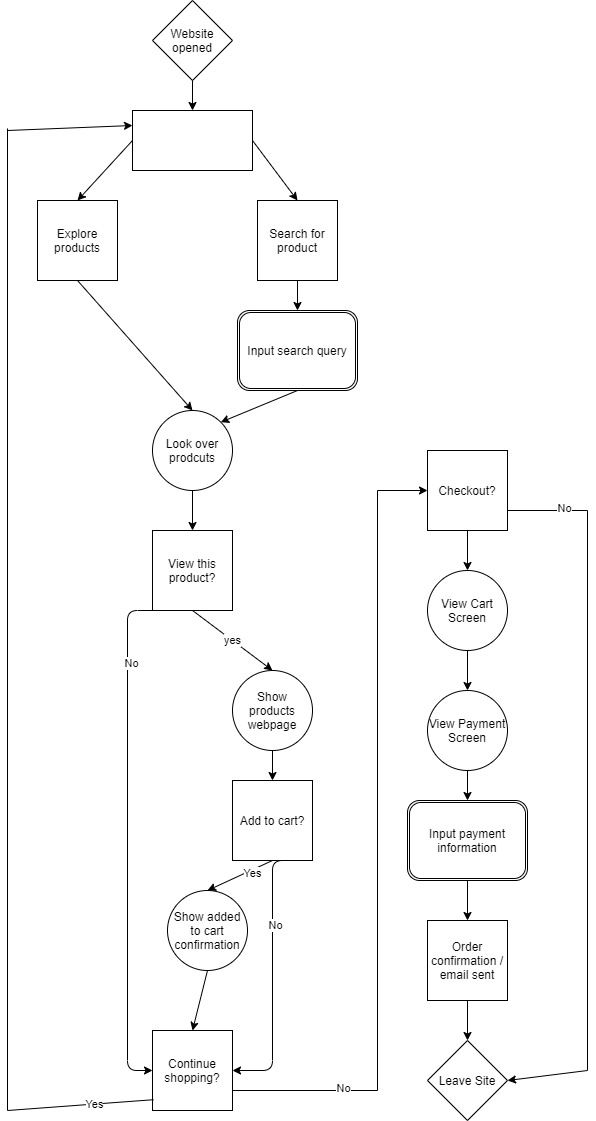

The diagram above was exported from draw.io. Its source (the exported page's mxGraphModel, read from the mxfile embedded in the PNG):
<mxGraphModel dx="820" dy="1598" grid="1" gridSize="10" guides="1" tooltips="1" connect="1" arrows="1" fold="1" page="1" pageScale="1" pageWidth="850" pageHeight="1100" math="0" shadow="0">
  <root>
    <mxCell id="0" />
    <mxCell id="1" parent="0" />
    <mxCell id="2" value="Website opened" style="rhombus;whiteSpace=wrap;html=1;" vertex="1" parent="1">
      <mxGeometry x="385" y="-90" width="80" height="80" as="geometry" />
    </mxCell>
    <mxCell id="3" value="Explore products" style="whiteSpace=wrap;html=1;aspect=fixed;" vertex="1" parent="1">
      <mxGeometry x="270" y="110" width="80" height="80" as="geometry" />
    </mxCell>
    <mxCell id="4" value="Search for product" style="whiteSpace=wrap;html=1;aspect=fixed;" vertex="1" parent="1">
      <mxGeometry x="490" y="110" width="80" height="80" as="geometry" />
    </mxCell>
    <mxCell id="5" value="" style="endArrow=classic;html=1;exitX=0;exitY=0.5;exitDx=0;exitDy=0;entryX=0.5;entryY=0;entryDx=0;entryDy=0;" edge="1" parent="1" source="32" target="3">
      <mxGeometry width="50" height="50" relative="1" as="geometry">
        <mxPoint x="390" y="270" as="sourcePoint" />
        <mxPoint x="440" y="220" as="targetPoint" />
      </mxGeometry>
    </mxCell>
    <mxCell id="6" value="" style="endArrow=classic;html=1;exitX=1;exitY=0.5;exitDx=0;exitDy=0;entryX=0.5;entryY=0;entryDx=0;entryDy=0;" edge="1" parent="1" source="32" target="4">
      <mxGeometry width="50" height="50" relative="1" as="geometry">
        <mxPoint x="390" y="270" as="sourcePoint" />
        <mxPoint x="440" y="220" as="targetPoint" />
      </mxGeometry>
    </mxCell>
    <mxCell id="8" value="" style="endArrow=classic;html=1;exitX=0.5;exitY=1;exitDx=0;exitDy=0;entryX=0;entryY=0;entryDx=50;entryDy=0;entryPerimeter=0;" edge="1" parent="1" source="4">
      <mxGeometry width="50" height="50" relative="1" as="geometry">
        <mxPoint x="390" y="270" as="sourcePoint" />
        <mxPoint x="530" y="220" as="targetPoint" />
      </mxGeometry>
    </mxCell>
    <mxCell id="9" value="Input search query" style="shape=ext;double=1;rounded=1;whiteSpace=wrap;html=1;" vertex="1" parent="1">
      <mxGeometry x="470" y="220" width="120" height="80" as="geometry" />
    </mxCell>
    <mxCell id="10" value="Look over prodcuts" style="ellipse;whiteSpace=wrap;html=1;aspect=fixed;" vertex="1" parent="1">
      <mxGeometry x="385" y="320" width="80" height="80" as="geometry" />
    </mxCell>
    <mxCell id="11" value="" style="endArrow=classic;html=1;exitX=0.5;exitY=1;exitDx=0;exitDy=0;entryX=0.5;entryY=0;entryDx=0;entryDy=0;" edge="1" parent="1" source="3" target="10">
      <mxGeometry width="50" height="50" relative="1" as="geometry">
        <mxPoint x="390" y="270" as="sourcePoint" />
        <mxPoint x="440" y="220" as="targetPoint" />
      </mxGeometry>
    </mxCell>
    <mxCell id="12" value="" style="endArrow=classic;html=1;exitX=0.5;exitY=1;exitDx=0;exitDy=0;entryX=1;entryY=0;entryDx=0;entryDy=0;" edge="1" parent="1" source="9" target="10">
      <mxGeometry width="50" height="50" relative="1" as="geometry">
        <mxPoint x="490" y="340" as="sourcePoint" />
        <mxPoint x="430" y="320" as="targetPoint" />
      </mxGeometry>
    </mxCell>
    <mxCell id="13" value="View this product?" style="whiteSpace=wrap;html=1;aspect=fixed;" vertex="1" parent="1">
      <mxGeometry x="385" y="440" width="80" height="80" as="geometry" />
    </mxCell>
    <mxCell id="14" value="" style="endArrow=classic;html=1;entryX=0.5;entryY=0;entryDx=0;entryDy=0;exitX=0.5;exitY=1;exitDx=0;exitDy=0;" edge="1" parent="1" source="10" target="13">
      <mxGeometry width="50" height="50" relative="1" as="geometry">
        <mxPoint x="390" y="370" as="sourcePoint" />
        <mxPoint x="440" y="320" as="targetPoint" />
      </mxGeometry>
    </mxCell>
    <mxCell id="15" value="yes" style="endArrow=classic;html=1;exitX=0.5;exitY=1;exitDx=0;exitDy=0;entryX=0.5;entryY=0;entryDx=0;entryDy=0;" edge="1" parent="1" source="13" target="17">
      <mxGeometry width="50" height="50" relative="1" as="geometry">
        <mxPoint x="390" y="710" as="sourcePoint" />
        <mxPoint x="500" y="580" as="targetPoint" />
      </mxGeometry>
    </mxCell>
    <mxCell id="17" value="Show products webpage" style="ellipse;whiteSpace=wrap;html=1;aspect=fixed;" vertex="1" parent="1">
      <mxGeometry x="465" y="580" width="80" height="80" as="geometry" />
    </mxCell>
    <mxCell id="18" value="Add to cart?" style="whiteSpace=wrap;html=1;aspect=fixed;" vertex="1" parent="1">
      <mxGeometry x="465" y="690" width="80" height="80" as="geometry" />
    </mxCell>
    <mxCell id="19" value="" style="endArrow=classic;html=1;entryX=0.5;entryY=0;entryDx=0;entryDy=0;exitX=0.5;exitY=1;exitDx=0;exitDy=0;" edge="1" parent="1" source="17" target="18">
      <mxGeometry width="50" height="50" relative="1" as="geometry">
        <mxPoint x="390" y="630" as="sourcePoint" />
        <mxPoint x="440" y="580" as="targetPoint" />
      </mxGeometry>
    </mxCell>
    <mxCell id="20" value="" style="endArrow=classic;html=1;exitX=0.5;exitY=1;exitDx=0;exitDy=0;" edge="1" parent="1" source="18">
      <mxGeometry width="50" height="50" relative="1" as="geometry">
        <mxPoint x="390" y="810" as="sourcePoint" />
        <mxPoint x="440" y="800" as="targetPoint" />
      </mxGeometry>
    </mxCell>
    <mxCell id="21" value="Yes" style="edgeLabel;html=1;align=center;verticalAlign=middle;resizable=0;points=[];" vertex="1" connectable="0" parent="20">
      <mxGeometry x="-0.3323" y="3" relative="1" as="geometry">
        <mxPoint as="offset" />
      </mxGeometry>
    </mxCell>
    <mxCell id="22" value="Show added to cart confirmation" style="ellipse;whiteSpace=wrap;html=1;aspect=fixed;" vertex="1" parent="1">
      <mxGeometry x="400" y="800" width="80" height="80" as="geometry" />
    </mxCell>
    <mxCell id="23" value="Continue shopping?" style="whiteSpace=wrap;html=1;aspect=fixed;" vertex="1" parent="1">
      <mxGeometry x="385" y="940" width="80" height="80" as="geometry" />
    </mxCell>
    <mxCell id="25" value="" style="endArrow=classic;html=1;exitX=0.5;exitY=1;exitDx=0;exitDy=0;entryX=0.5;entryY=0;entryDx=0;entryDy=0;" edge="1" parent="1" source="22" target="23">
      <mxGeometry width="50" height="50" relative="1" as="geometry">
        <mxPoint x="390" y="850" as="sourcePoint" />
        <mxPoint x="440" y="800" as="targetPoint" />
      </mxGeometry>
    </mxCell>
    <mxCell id="26" value="" style="edgeStyle=elbowEdgeStyle;elbow=horizontal;endArrow=classic;html=1;entryX=0;entryY=0.5;entryDx=0;entryDy=0;exitX=0.375;exitY=1;exitDx=0;exitDy=0;exitPerimeter=0;" edge="1" parent="1" source="13" target="23">
      <mxGeometry width="50" height="50" relative="1" as="geometry">
        <mxPoint x="415" y="570" as="sourcePoint" />
        <mxPoint x="440" y="660" as="targetPoint" />
        <Array as="points">
          <mxPoint x="360" y="760" />
        </Array>
      </mxGeometry>
    </mxCell>
    <mxCell id="27" value="No" style="edgeLabel;html=1;align=center;verticalAlign=middle;resizable=0;points=[];" vertex="1" connectable="0" parent="26">
      <mxGeometry x="-0.6038" y="3" relative="1" as="geometry">
        <mxPoint as="offset" />
      </mxGeometry>
    </mxCell>
    <mxCell id="30" value="" style="edgeStyle=elbowEdgeStyle;elbow=horizontal;endArrow=classic;html=1;entryX=1;entryY=0.5;entryDx=0;entryDy=0;exitX=1;exitY=1;exitDx=0;exitDy=0;" edge="1" parent="1" source="18" target="23">
      <mxGeometry width="50" height="50" relative="1" as="geometry">
        <mxPoint x="560" y="810" as="sourcePoint" />
        <mxPoint x="580" y="1020" as="targetPoint" />
        <Array as="points">
          <mxPoint x="505" y="980" />
        </Array>
      </mxGeometry>
    </mxCell>
    <mxCell id="31" value="No" style="edgeLabel;html=1;align=center;verticalAlign=middle;resizable=0;points=[];" vertex="1" connectable="0" parent="30">
      <mxGeometry x="-0.2841" y="2" relative="1" as="geometry">
        <mxPoint as="offset" />
      </mxGeometry>
    </mxCell>
    <mxCell id="32" value="" style="rounded=0;whiteSpace=wrap;html=1;" vertex="1" parent="1">
      <mxGeometry x="365" y="20" width="120" height="60" as="geometry" />
    </mxCell>
    <mxCell id="33" value="" style="endArrow=classic;html=1;exitX=0.5;exitY=1;exitDx=0;exitDy=0;" edge="1" parent="1" source="2">
      <mxGeometry width="50" height="50" relative="1" as="geometry">
        <mxPoint x="390" y="230" as="sourcePoint" />
        <mxPoint x="425" y="20" as="targetPoint" />
      </mxGeometry>
    </mxCell>
    <mxCell id="34" value="" style="endArrow=none;html=1;entryX=0.013;entryY=0.865;entryDx=0;entryDy=0;entryPerimeter=0;" edge="1" parent="1" target="23">
      <mxGeometry width="50" height="50" relative="1" as="geometry">
        <mxPoint x="240" y="1020" as="sourcePoint" />
        <mxPoint x="385" y="1020" as="targetPoint" />
      </mxGeometry>
    </mxCell>
    <mxCell id="35" value="Yes" style="edgeLabel;html=1;align=center;verticalAlign=middle;resizable=0;points=[];" vertex="1" connectable="0" parent="34">
      <mxGeometry x="0.1917" relative="1" as="geometry">
        <mxPoint as="offset" />
      </mxGeometry>
    </mxCell>
    <mxCell id="36" value="" style="endArrow=none;html=1;" edge="1" parent="1">
      <mxGeometry width="50" height="50" relative="1" as="geometry">
        <mxPoint x="240" y="1020" as="sourcePoint" />
        <mxPoint x="240" y="38" as="targetPoint" />
      </mxGeometry>
    </mxCell>
    <mxCell id="37" value="" style="endArrow=classic;html=1;entryX=0;entryY=0.25;entryDx=0;entryDy=0;" edge="1" parent="1" target="32">
      <mxGeometry width="50" height="50" relative="1" as="geometry">
        <mxPoint x="240" y="40" as="sourcePoint" />
        <mxPoint x="360" y="40" as="targetPoint" />
      </mxGeometry>
    </mxCell>
    <mxCell id="39" value="" style="endArrow=none;html=1;entryX=1;entryY=0.75;entryDx=0;entryDy=0;" edge="1" parent="1" target="23">
      <mxGeometry width="50" height="50" relative="1" as="geometry">
        <mxPoint x="610" y="1000" as="sourcePoint" />
        <mxPoint x="440" y="1000" as="targetPoint" />
      </mxGeometry>
    </mxCell>
    <mxCell id="42" value="No" style="edgeLabel;html=1;align=center;verticalAlign=middle;resizable=0;points=[];" vertex="1" connectable="0" parent="39">
      <mxGeometry x="-0.5228" y="-3" relative="1" as="geometry">
        <mxPoint as="offset" />
      </mxGeometry>
    </mxCell>
    <mxCell id="40" value="" style="endArrow=none;html=1;" edge="1" parent="1">
      <mxGeometry width="50" height="50" relative="1" as="geometry">
        <mxPoint x="610" y="400" as="sourcePoint" />
        <mxPoint x="610" y="1000" as="targetPoint" />
      </mxGeometry>
    </mxCell>
    <mxCell id="41" value="" style="endArrow=classic;html=1;" edge="1" parent="1">
      <mxGeometry width="50" height="50" relative="1" as="geometry">
        <mxPoint x="610" y="400" as="sourcePoint" />
        <mxPoint x="660" y="400" as="targetPoint" />
      </mxGeometry>
    </mxCell>
    <mxCell id="43" value="Checkout?" style="whiteSpace=wrap;html=1;aspect=fixed;" vertex="1" parent="1">
      <mxGeometry x="660" y="360" width="80" height="80" as="geometry" />
    </mxCell>
    <mxCell id="44" value="" style="endArrow=none;html=1;exitX=1;exitY=0.75;exitDx=0;exitDy=0;" edge="1" parent="1" source="43">
      <mxGeometry width="50" height="50" relative="1" as="geometry">
        <mxPoint x="570" y="500" as="sourcePoint" />
        <mxPoint x="820" y="420" as="targetPoint" />
      </mxGeometry>
    </mxCell>
    <mxCell id="45" value="No" style="edgeLabel;html=1;align=center;verticalAlign=middle;resizable=0;points=[];" vertex="1" connectable="0" parent="44">
      <mxGeometry x="0.405" y="3" relative="1" as="geometry">
        <mxPoint as="offset" />
      </mxGeometry>
    </mxCell>
    <mxCell id="46" value="View Cart Screen" style="ellipse;whiteSpace=wrap;html=1;aspect=fixed;" vertex="1" parent="1">
      <mxGeometry x="660" y="480" width="80" height="80" as="geometry" />
    </mxCell>
    <mxCell id="47" value="" style="endArrow=classic;html=1;exitX=0.5;exitY=1;exitDx=0;exitDy=0;entryX=0.5;entryY=0;entryDx=0;entryDy=0;" edge="1" parent="1" source="43" target="46">
      <mxGeometry width="50" height="50" relative="1" as="geometry">
        <mxPoint x="570" y="500" as="sourcePoint" />
        <mxPoint x="620" y="450" as="targetPoint" />
        <Array as="points" />
      </mxGeometry>
    </mxCell>
    <mxCell id="48" value="View Payment Screen" style="ellipse;whiteSpace=wrap;html=1;aspect=fixed;" vertex="1" parent="1">
      <mxGeometry x="660" y="600" width="80" height="80" as="geometry" />
    </mxCell>
    <mxCell id="49" value="Input payment information" style="shape=ext;double=1;rounded=1;whiteSpace=wrap;html=1;" vertex="1" parent="1">
      <mxGeometry x="640" y="710" width="120" height="80" as="geometry" />
    </mxCell>
    <mxCell id="50" value="Order confirmation / email sent" style="whiteSpace=wrap;html=1;aspect=fixed;" vertex="1" parent="1">
      <mxGeometry x="660" y="830" width="80" height="80" as="geometry" />
    </mxCell>
    <mxCell id="51" value="Leave Site" style="rhombus;whiteSpace=wrap;html=1;" vertex="1" parent="1">
      <mxGeometry x="660" y="950" width="80" height="80" as="geometry" />
    </mxCell>
    <mxCell id="52" value="" style="endArrow=none;html=1;" edge="1" parent="1">
      <mxGeometry width="50" height="50" relative="1" as="geometry">
        <mxPoint x="820" y="980" as="sourcePoint" />
        <mxPoint x="820" y="420" as="targetPoint" />
      </mxGeometry>
    </mxCell>
    <mxCell id="54" value="" style="endArrow=classic;html=1;entryX=1;entryY=0.5;entryDx=0;entryDy=0;entryPerimeter=0;" edge="1" parent="1" target="51">
      <mxGeometry width="50" height="50" relative="1" as="geometry">
        <mxPoint x="820" y="980" as="sourcePoint" />
        <mxPoint x="760" y="960" as="targetPoint" />
      </mxGeometry>
    </mxCell>
    <mxCell id="55" value="" style="endArrow=classic;html=1;entryX=0.5;entryY=0;entryDx=0;entryDy=0;exitX=0.5;exitY=1;exitDx=0;exitDy=0;" edge="1" parent="1" source="50" target="51">
      <mxGeometry width="50" height="50" relative="1" as="geometry">
        <mxPoint x="570" y="880" as="sourcePoint" />
        <mxPoint x="620" y="830" as="targetPoint" />
      </mxGeometry>
    </mxCell>
    <mxCell id="56" value="" style="endArrow=classic;html=1;exitX=0.5;exitY=1;exitDx=0;exitDy=0;entryX=0.5;entryY=0;entryDx=0;entryDy=0;" edge="1" parent="1" source="49" target="50">
      <mxGeometry width="50" height="50" relative="1" as="geometry">
        <mxPoint x="570" y="880" as="sourcePoint" />
        <mxPoint x="620" y="830" as="targetPoint" />
      </mxGeometry>
    </mxCell>
    <mxCell id="57" value="" style="endArrow=classic;html=1;entryX=0.5;entryY=0;entryDx=0;entryDy=0;exitX=0.5;exitY=1;exitDx=0;exitDy=0;" edge="1" parent="1" source="48" target="49">
      <mxGeometry width="50" height="50" relative="1" as="geometry">
        <mxPoint x="570" y="720" as="sourcePoint" />
        <mxPoint x="620" y="670" as="targetPoint" />
      </mxGeometry>
    </mxCell>
    <mxCell id="58" value="" style="endArrow=classic;html=1;exitX=0.5;exitY=1;exitDx=0;exitDy=0;entryX=0.5;entryY=0;entryDx=0;entryDy=0;" edge="1" parent="1" source="46" target="48">
      <mxGeometry width="50" height="50" relative="1" as="geometry">
        <mxPoint x="570" y="610" as="sourcePoint" />
        <mxPoint x="620" y="560" as="targetPoint" />
      </mxGeometry>
    </mxCell>
  </root>
</mxGraphModel>